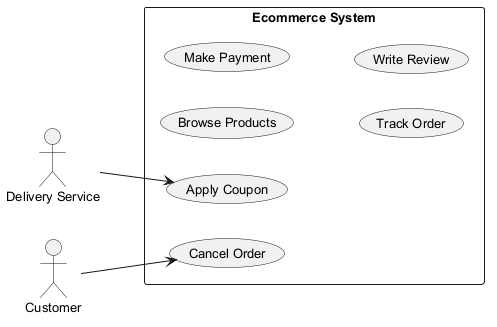

The diagram above was rendered by PlantUML. Its source (embedded in the PNG):
@startuml
skinparam monochrome true
skinparam defaultFontSize 13
left to right direction
actor "Delivery Service" as DeliveryService
actor "Customer" as Customer
rectangle "Ecommerce System" {
  usecase "Browse Products" as UC_BrowseProducts
  usecase "Apply Coupon" as UC_ApplyCoupon
  usecase "Make Payment" as UC_MakePayment
  usecase "Track Order" as UC_TrackOrder
  usecase "Cancel Order" as UC_CancelOrder
  usecase "Write Review" as UC_WriteReview
}
DeliveryService --> UC_ApplyCoupon
Customer --> UC_CancelOrder
@enduml